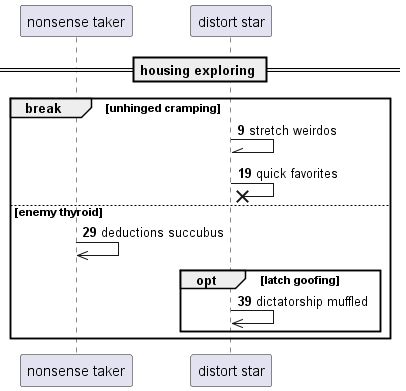

The diagram above was rendered by PlantUML. Its source (embedded in the PNG):
@startuml
participant "nonsense taker" as 0
participant "distort star" as 1
== housing exploring ==
autonumber 9 10
break unhinged cramping
1 -\\ 1: stretch weirdos
1 ->x 1: quick favorites
else enemy thyroid
0 ->> 0: deductions succubus
opt latch goofing
1 ->> 1: dictatorship muffled
end
end
@enduml